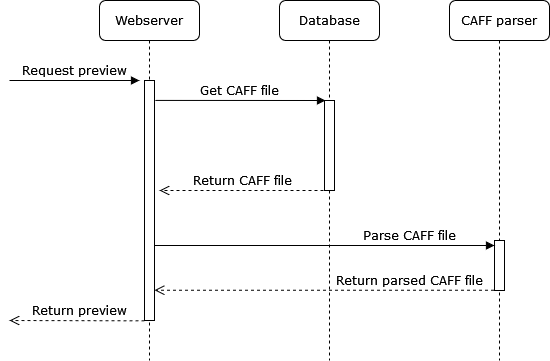

The diagram above was exported from draw.io. Its source (the exported page's mxGraphModel, read from the mxfile embedded in the PNG):
<mxGraphModel dx="1038" dy="564" grid="1" gridSize="10" guides="1" tooltips="1" connect="1" arrows="1" fold="1" page="1" pageScale="1" pageWidth="1654" pageHeight="2336" math="0" shadow="0">
  <root>
    <mxCell id="0" />
    <mxCell id="1" parent="0" />
    <mxCell id="eehimTpC4KZbFGKAa3jw-1" value="Database" style="shape=umlLifeline;perimeter=lifelinePerimeter;whiteSpace=wrap;html=1;container=1;collapsible=0;recursiveResize=0;outlineConnect=0;rounded=1;shadow=0;comic=0;labelBackgroundColor=none;strokeWidth=1;fontFamily=Verdana;fontSize=12;align=center;" parent="1" vertex="1">
      <mxGeometry x="310" y="160" width="100" height="360" as="geometry" />
    </mxCell>
    <mxCell id="eehimTpC4KZbFGKAa3jw-2" value="" style="html=1;points=[];perimeter=orthogonalPerimeter;rounded=0;shadow=0;comic=0;labelBackgroundColor=none;strokeWidth=1;fontFamily=Verdana;fontSize=12;align=center;" parent="eehimTpC4KZbFGKAa3jw-1" vertex="1">
      <mxGeometry x="45" y="100" width="10" height="90" as="geometry" />
    </mxCell>
    <mxCell id="iuKtun67hw_go09W4OIO-1" value="CAFF parser" style="shape=umlLifeline;perimeter=lifelinePerimeter;whiteSpace=wrap;html=1;container=1;collapsible=0;recursiveResize=0;outlineConnect=0;rounded=1;shadow=0;comic=0;labelBackgroundColor=none;strokeWidth=1;fontFamily=Verdana;fontSize=12;align=center;size=40;" parent="1" vertex="1">
      <mxGeometry x="480" y="160" width="100" height="360" as="geometry" />
    </mxCell>
    <mxCell id="iuKtun67hw_go09W4OIO-2" value="" style="html=1;points=[];perimeter=orthogonalPerimeter;rounded=0;shadow=0;comic=0;labelBackgroundColor=none;strokeWidth=1;fontFamily=Verdana;fontSize=12;align=center;" parent="iuKtun67hw_go09W4OIO-1" vertex="1">
      <mxGeometry x="45" y="240" width="10" height="50" as="geometry" />
    </mxCell>
    <mxCell id="iuKtun67hw_go09W4OIO-7" value="Webserver" style="shape=umlLifeline;perimeter=lifelinePerimeter;whiteSpace=wrap;html=1;container=1;collapsible=0;recursiveResize=0;outlineConnect=0;rounded=1;shadow=0;comic=0;labelBackgroundColor=none;strokeWidth=1;fontFamily=Verdana;fontSize=12;align=center;" parent="1" vertex="1">
      <mxGeometry x="130" y="160" width="100" height="360" as="geometry" />
    </mxCell>
    <mxCell id="iuKtun67hw_go09W4OIO-8" value="" style="html=1;points=[];perimeter=orthogonalPerimeter;rounded=0;shadow=0;comic=0;labelBackgroundColor=none;strokeWidth=1;fontFamily=Verdana;fontSize=12;align=center;" parent="iuKtun67hw_go09W4OIO-7" vertex="1">
      <mxGeometry x="45" y="80" width="10" height="240" as="geometry" />
    </mxCell>
    <mxCell id="iuKtun67hw_go09W4OIO-9" value="Parse CAFF file" style="html=1;verticalAlign=bottom;endArrow=block;labelBackgroundColor=none;fontFamily=Verdana;fontSize=12;elbow=vertical;entryX=0;entryY=0.1;entryDx=0;entryDy=0;entryPerimeter=0;" parent="1" source="iuKtun67hw_go09W4OIO-8" target="iuKtun67hw_go09W4OIO-2" edge="1">
      <mxGeometry x="0.5" relative="1" as="geometry">
        <mxPoint x="430" y="270" as="sourcePoint" />
        <mxPoint x="670" y="320" as="targetPoint" />
        <mxPoint as="offset" />
      </mxGeometry>
    </mxCell>
    <mxCell id="iuKtun67hw_go09W4OIO-10" value="&lt;div&gt;Return parsed CAFF file&lt;br&gt;&lt;/div&gt;" style="html=1;verticalAlign=bottom;endArrow=open;dashed=1;endSize=8;labelBackgroundColor=none;fontFamily=Verdana;fontSize=12;exitX=-0.05;exitY=0.994;exitDx=0;exitDy=0;exitPerimeter=0;" parent="1" source="iuKtun67hw_go09W4OIO-2" target="iuKtun67hw_go09W4OIO-8" edge="1">
      <mxGeometry x="-0.5022" relative="1" as="geometry">
        <mxPoint x="380" y="350" as="targetPoint" />
        <mxPoint x="490" y="349" as="sourcePoint" />
        <mxPoint as="offset" />
      </mxGeometry>
    </mxCell>
    <mxCell id="eehimTpC4KZbFGKAa3jw-3" value="Get CAFF file" style="html=1;verticalAlign=bottom;endArrow=block;labelBackgroundColor=none;fontFamily=Verdana;fontSize=12;elbow=vertical;entryX=0.1;entryY=0;entryDx=0;entryDy=0;entryPerimeter=0;exitX=1.083;exitY=0.083;exitDx=0;exitDy=0;exitPerimeter=0;" parent="1" source="iuKtun67hw_go09W4OIO-8" target="eehimTpC4KZbFGKAa3jw-2" edge="1">
      <mxGeometry x="-0.007" relative="1" as="geometry">
        <mxPoint x="190" y="240" as="sourcePoint" />
        <mxPoint x="410" y="240" as="targetPoint" />
        <mxPoint as="offset" />
      </mxGeometry>
    </mxCell>
    <mxCell id="eehimTpC4KZbFGKAa3jw-4" value="&lt;div&gt;Return CAFF file&lt;br&gt;&lt;/div&gt;" style="html=1;verticalAlign=bottom;endArrow=open;dashed=1;endSize=8;labelBackgroundColor=none;fontFamily=Verdana;fontSize=12;exitX=0.5;exitY=1;exitDx=0;exitDy=0;exitPerimeter=0;" parent="1" source="eehimTpC4KZbFGKAa3jw-2" edge="1">
      <mxGeometry x="0.0213" relative="1" as="geometry">
        <mxPoint x="190" y="350" as="targetPoint" />
        <mxPoint x="350" y="330" as="sourcePoint" />
        <mxPoint as="offset" />
      </mxGeometry>
    </mxCell>
    <mxCell id="eehimTpC4KZbFGKAa3jw-6" value="Request preview" style="html=1;verticalAlign=bottom;endArrow=block;labelBackgroundColor=none;fontFamily=Verdana;fontSize=12;elbow=vertical;" parent="1" edge="1">
      <mxGeometry x="-0.007" relative="1" as="geometry">
        <mxPoint x="40" y="240" as="sourcePoint" />
        <mxPoint x="170" y="240" as="targetPoint" />
        <mxPoint as="offset" />
      </mxGeometry>
    </mxCell>
    <mxCell id="eehimTpC4KZbFGKAa3jw-7" value="&lt;div&gt;Return preview&lt;/div&gt;" style="html=1;verticalAlign=bottom;endArrow=open;dashed=1;endSize=8;labelBackgroundColor=none;fontFamily=Verdana;fontSize=12;" parent="1" edge="1">
      <mxGeometry x="-0.037" relative="1" as="geometry">
        <mxPoint x="40" y="480" as="targetPoint" />
        <mxPoint x="175" y="480.3" as="sourcePoint" />
        <mxPoint as="offset" />
      </mxGeometry>
    </mxCell>
  </root>
</mxGraphModel>